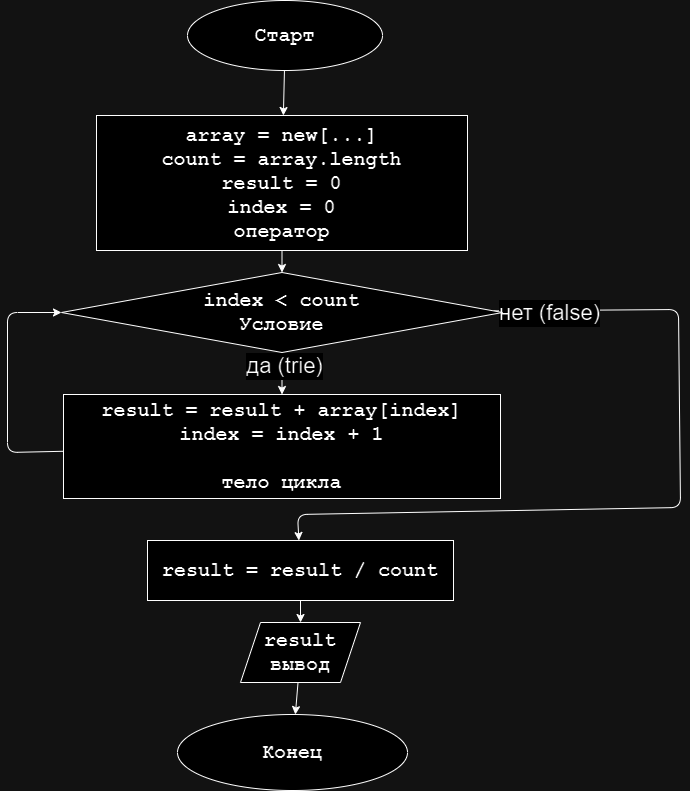

The diagram above was exported from draw.io. Its source (the exported page's mxGraphModel, read from the mxfile embedded in the PNG):
<mxGraphModel dx="1393" dy="691" grid="1" gridSize="10" guides="1" tooltips="1" connect="1" arrows="1" fold="1" page="1" pageScale="1" pageWidth="827" pageHeight="1169" math="0" shadow="0">
  <root>
    <mxCell id="WIyWlLk6GJQsqaUBKTNV-0" />
    <mxCell id="WIyWlLk6GJQsqaUBKTNV-1" parent="WIyWlLk6GJQsqaUBKTNV-0" />
    <mxCell id="am4m7dT4hY4o-Q2BF2ny-0" value="" style="edgeStyle=none;html=1;" edge="1" parent="WIyWlLk6GJQsqaUBKTNV-1" source="am4m7dT4hY4o-Q2BF2ny-1" target="am4m7dT4hY4o-Q2BF2ny-4">
      <mxGeometry relative="1" as="geometry" />
    </mxCell>
    <mxCell id="am4m7dT4hY4o-Q2BF2ny-1" value="Старт" style="ellipse;whiteSpace=wrap;html=1;fontFamily=Courier New;fontSize=20;fontStyle=1" vertex="1" parent="WIyWlLk6GJQsqaUBKTNV-1">
      <mxGeometry x="640" y="50" width="195" height="70" as="geometry" />
    </mxCell>
    <mxCell id="am4m7dT4hY4o-Q2BF2ny-2" style="edgeStyle=none;html=1;entryX=0;entryY=0.5;entryDx=0;entryDy=0;fontFamily=Courier New;fontSize=20;" edge="1" parent="WIyWlLk6GJQsqaUBKTNV-1">
      <mxGeometry relative="1" as="geometry">
        <Array as="points">
          <mxPoint x="361" y="722" />
          <mxPoint x="361" y="375" />
        </Array>
        <mxPoint x="576" y="724.2781456953642" as="sourcePoint" />
      </mxGeometry>
    </mxCell>
    <mxCell id="am4m7dT4hY4o-Q2BF2ny-3" value="" style="edgeStyle=none;html=1;" edge="1" parent="WIyWlLk6GJQsqaUBKTNV-1" source="am4m7dT4hY4o-Q2BF2ny-4" target="am4m7dT4hY4o-Q2BF2ny-9">
      <mxGeometry relative="1" as="geometry" />
    </mxCell>
    <mxCell id="am4m7dT4hY4o-Q2BF2ny-4" value="array = new[...]&lt;br&gt;count = array.length&lt;br&gt;result = 0&lt;br&gt;index = 0&lt;br&gt;оператор" style="whiteSpace=wrap;html=1;fontSize=20;fontFamily=Courier New;fontStyle=1;" vertex="1" parent="WIyWlLk6GJQsqaUBKTNV-1">
      <mxGeometry x="549" y="165" width="371" height="135" as="geometry" />
    </mxCell>
    <mxCell id="am4m7dT4hY4o-Q2BF2ny-5" value="" style="edgeStyle=none;html=1;" edge="1" parent="WIyWlLk6GJQsqaUBKTNV-1" source="am4m7dT4hY4o-Q2BF2ny-9" target="am4m7dT4hY4o-Q2BF2ny-11">
      <mxGeometry relative="1" as="geometry" />
    </mxCell>
    <mxCell id="am4m7dT4hY4o-Q2BF2ny-6" value="да (trie)" style="edgeLabel;html=1;align=center;verticalAlign=middle;resizable=0;points=[];fontSize=22;" vertex="1" connectable="0" parent="am4m7dT4hY4o-Q2BF2ny-5">
      <mxGeometry x="-0.3333" y="2" relative="1" as="geometry">
        <mxPoint as="offset" />
      </mxGeometry>
    </mxCell>
    <mxCell id="am4m7dT4hY4o-Q2BF2ny-7" value="" style="edgeStyle=none;html=1;" edge="1" parent="WIyWlLk6GJQsqaUBKTNV-1" source="am4m7dT4hY4o-Q2BF2ny-9" target="am4m7dT4hY4o-Q2BF2ny-13">
      <mxGeometry relative="1" as="geometry">
        <Array as="points">
          <mxPoint x="1131" y="359" />
          <mxPoint x="1133" y="557" />
          <mxPoint x="750" y="564" />
        </Array>
      </mxGeometry>
    </mxCell>
    <mxCell id="am4m7dT4hY4o-Q2BF2ny-8" value="нет (false)" style="edgeLabel;html=1;align=center;verticalAlign=middle;resizable=0;points=[];fontSize=22;" vertex="1" connectable="0" parent="am4m7dT4hY4o-Q2BF2ny-7">
      <mxGeometry x="-0.8623" y="-2" relative="1" as="geometry">
        <mxPoint as="offset" />
      </mxGeometry>
    </mxCell>
    <mxCell id="am4m7dT4hY4o-Q2BF2ny-9" value="index &amp;lt; count&lt;br&gt;Условие" style="rhombus;whiteSpace=wrap;html=1;fontSize=20;fontFamily=Courier New;fontStyle=1;" vertex="1" parent="WIyWlLk6GJQsqaUBKTNV-1">
      <mxGeometry x="514" y="322" width="441" height="80" as="geometry" />
    </mxCell>
    <mxCell id="am4m7dT4hY4o-Q2BF2ny-10" style="edgeStyle=none;html=1;entryX=0;entryY=0.5;entryDx=0;entryDy=0;" edge="1" parent="WIyWlLk6GJQsqaUBKTNV-1" source="am4m7dT4hY4o-Q2BF2ny-11" target="am4m7dT4hY4o-Q2BF2ny-9">
      <mxGeometry relative="1" as="geometry">
        <Array as="points">
          <mxPoint x="460" y="502" />
          <mxPoint x="460" y="362" />
        </Array>
      </mxGeometry>
    </mxCell>
    <mxCell id="am4m7dT4hY4o-Q2BF2ny-11" value="result = result + array[index]&lt;br&gt;index = index + 1&lt;br&gt;&lt;br&gt;тело цикла" style="whiteSpace=wrap;html=1;fontSize=20;fontFamily=Courier New;fontStyle=1;" vertex="1" parent="WIyWlLk6GJQsqaUBKTNV-1">
      <mxGeometry x="516" y="444" width="437" height="104" as="geometry" />
    </mxCell>
    <mxCell id="am4m7dT4hY4o-Q2BF2ny-12" value="" style="edgeStyle=none;html=1;fontSize=22;" edge="1" parent="WIyWlLk6GJQsqaUBKTNV-1" source="am4m7dT4hY4o-Q2BF2ny-13" target="am4m7dT4hY4o-Q2BF2ny-15">
      <mxGeometry relative="1" as="geometry" />
    </mxCell>
    <mxCell id="am4m7dT4hY4o-Q2BF2ny-13" value="result = result / count" style="whiteSpace=wrap;html=1;fontSize=20;fontFamily=Courier New;fontStyle=1;" vertex="1" parent="WIyWlLk6GJQsqaUBKTNV-1">
      <mxGeometry x="600" y="590" width="306" height="60" as="geometry" />
    </mxCell>
    <mxCell id="am4m7dT4hY4o-Q2BF2ny-14" value="" style="edgeStyle=none;html=1;fontSize=22;" edge="1" parent="WIyWlLk6GJQsqaUBKTNV-1" source="am4m7dT4hY4o-Q2BF2ny-15" target="am4m7dT4hY4o-Q2BF2ny-16">
      <mxGeometry relative="1" as="geometry" />
    </mxCell>
    <mxCell id="am4m7dT4hY4o-Q2BF2ny-15" value="result&lt;br&gt;вывод" style="shape=parallelogram;perimeter=parallelogramPerimeter;whiteSpace=wrap;html=1;fixedSize=1;fontSize=20;fontFamily=Courier New;fontStyle=1;" vertex="1" parent="WIyWlLk6GJQsqaUBKTNV-1">
      <mxGeometry x="693" y="672" width="120" height="60" as="geometry" />
    </mxCell>
    <mxCell id="am4m7dT4hY4o-Q2BF2ny-16" value="Конец" style="ellipse;whiteSpace=wrap;html=1;fontSize=20;fontFamily=Courier New;fontStyle=1;" vertex="1" parent="WIyWlLk6GJQsqaUBKTNV-1">
      <mxGeometry x="630" y="764" width="230" height="76" as="geometry" />
    </mxCell>
  </root>
</mxGraphModel>